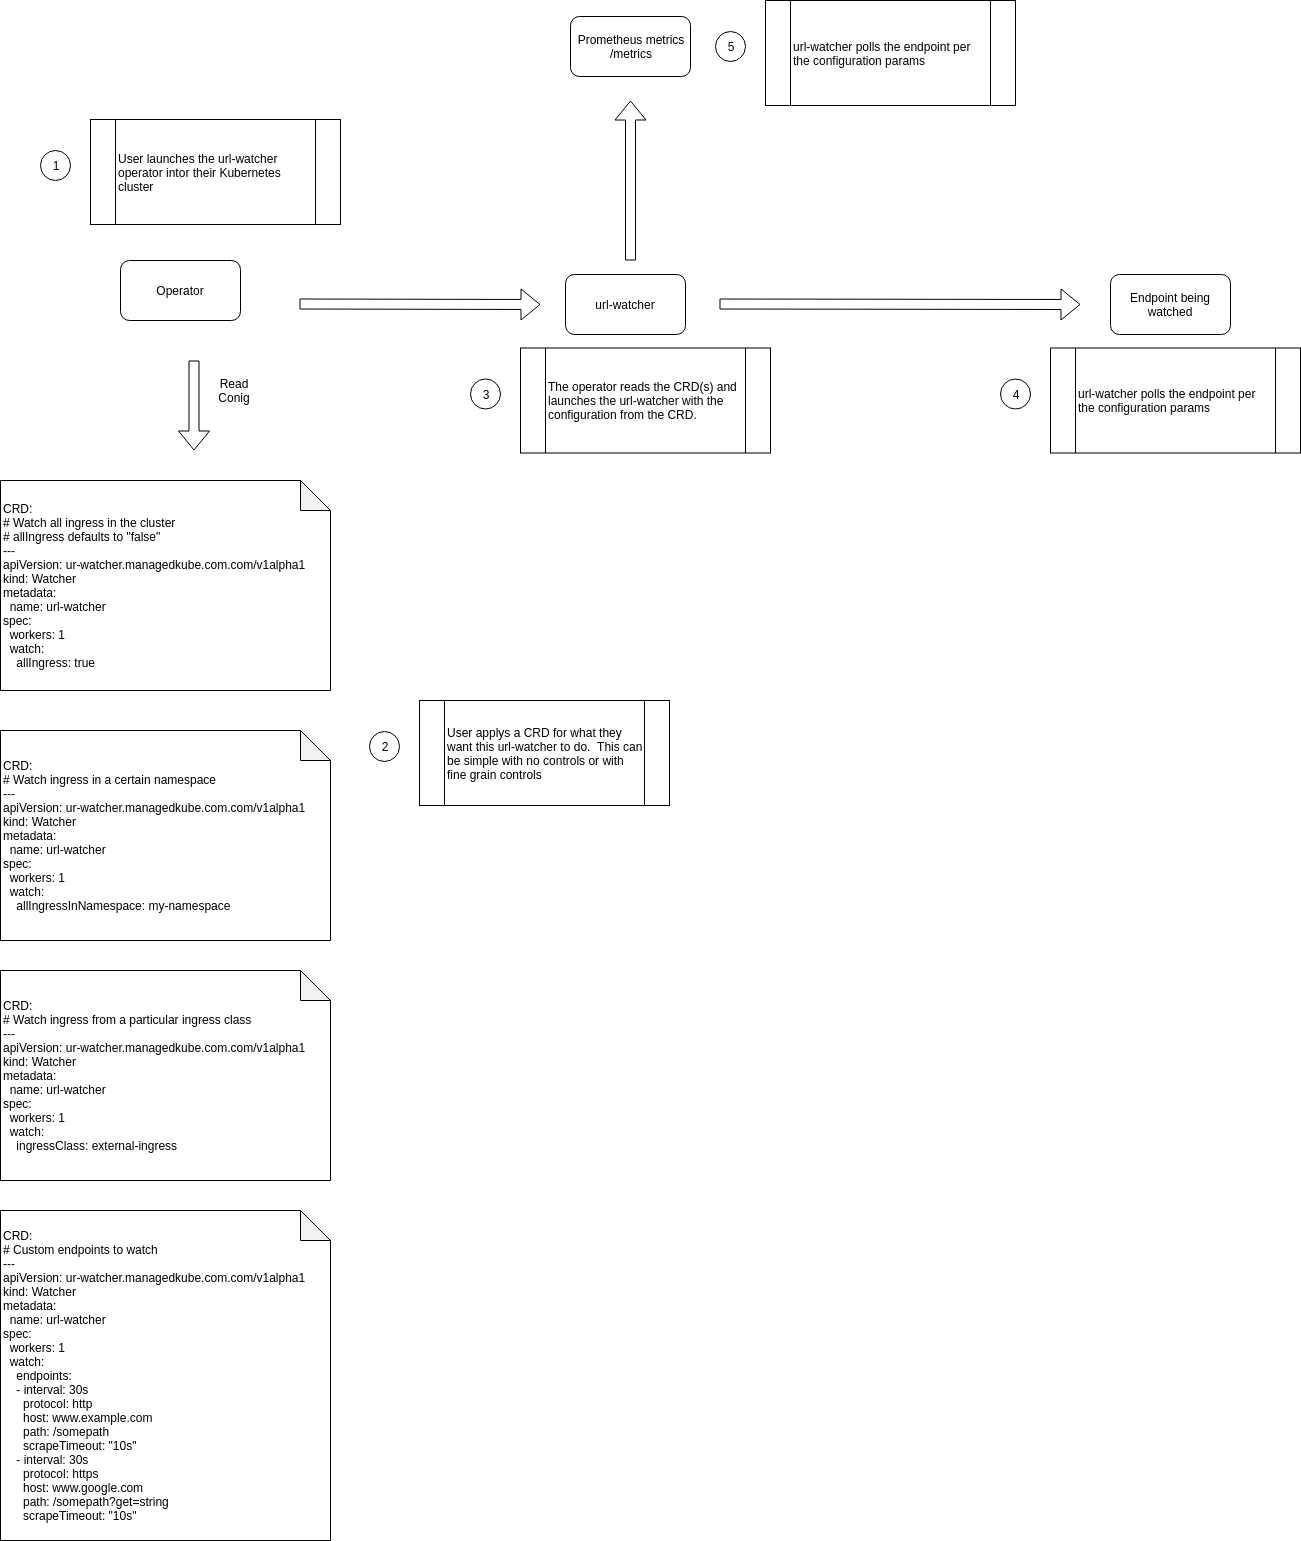

The diagram above was exported from draw.io. Its source (the exported page's mxGraphModel, read from the mxfile embedded in the PNG):
<mxGraphModel dx="1408" dy="1911" grid="0" gridSize="10" guides="1" tooltips="1" connect="1" arrows="1" fold="1" page="1" pageScale="1" pageWidth="850" pageHeight="1100" math="0" shadow="0">
  <root>
    <mxCell id="0" />
    <mxCell id="1" parent="0" />
    <mxCell id="k2xJpYJkz2LoHE41bpTK-1" value="Operator" style="rounded=1;whiteSpace=wrap;html=1;" parent="1" vertex="1">
      <mxGeometry x="130" y="130" width="120" height="60" as="geometry" />
    </mxCell>
    <mxCell id="k2xJpYJkz2LoHE41bpTK-2" value="url-watcher" style="rounded=1;whiteSpace=wrap;html=1;" parent="1" vertex="1">
      <mxGeometry x="575" y="144" width="120" height="60" as="geometry" />
    </mxCell>
    <mxCell id="k2xJpYJkz2LoHE41bpTK-8" value="" style="shape=flexArrow;endArrow=classic;html=1;" parent="1" edge="1">
      <mxGeometry width="50" height="50" relative="1" as="geometry">
        <mxPoint x="203.5" y="230" as="sourcePoint" />
        <mxPoint x="203.5" y="320" as="targetPoint" />
      </mxGeometry>
    </mxCell>
    <mxCell id="k2xJpYJkz2LoHE41bpTK-9" value="Read Conig" style="text;html=1;strokeColor=none;fillColor=none;align=center;verticalAlign=middle;whiteSpace=wrap;rounded=0;" parent="1" vertex="1">
      <mxGeometry x="224" y="250" width="40" height="20" as="geometry" />
    </mxCell>
    <mxCell id="y_fQIaS7YwZUk4gelz1r-1" value="&lt;div&gt;CRD:&lt;/div&gt;&lt;div&gt;&lt;div&gt;# Watch all ingress in the cluster&lt;/div&gt;&lt;div&gt;# allIngress defaults to &quot;false&quot;&lt;/div&gt;&lt;div&gt;---&lt;/div&gt;&lt;div&gt;apiVersion: ur-watcher.managedkube.com.com/v1alpha1&lt;/div&gt;&lt;div&gt;kind: Watcher&lt;/div&gt;&lt;div&gt;metadata:&lt;/div&gt;&lt;div&gt;&amp;nbsp; name: url-watcher&lt;/div&gt;&lt;div&gt;spec:&lt;/div&gt;&lt;div&gt;&amp;nbsp; workers: 1&lt;/div&gt;&lt;div&gt;&amp;nbsp; watch:&lt;/div&gt;&lt;div&gt;&amp;nbsp; &amp;nbsp; allIngress: true&lt;/div&gt;&lt;/div&gt;" style="shape=note;whiteSpace=wrap;html=1;backgroundOutline=1;darkOpacity=0.05;align=left;" vertex="1" parent="1">
      <mxGeometry x="10" y="350" width="330" height="210" as="geometry" />
    </mxCell>
    <mxCell id="y_fQIaS7YwZUk4gelz1r-2" value="&lt;div&gt;CRD:&lt;/div&gt;&lt;div&gt;&lt;div&gt;# Watch ingress in a certain namespace&lt;/div&gt;&lt;div&gt;---&lt;/div&gt;&lt;div&gt;apiVersion: ur-watcher.managedkube.com.com/v1alpha1&lt;/div&gt;&lt;div&gt;kind: Watcher&lt;/div&gt;&lt;div&gt;metadata:&lt;/div&gt;&lt;div&gt;&amp;nbsp; name: url-watcher&lt;/div&gt;&lt;div&gt;spec:&lt;/div&gt;&lt;div&gt;&amp;nbsp; workers: 1&lt;/div&gt;&lt;div&gt;&amp;nbsp; watch:&lt;/div&gt;&lt;div&gt;&amp;nbsp; &amp;nbsp; allIngressInNamespace: my-namespace&lt;/div&gt;&lt;/div&gt;" style="shape=note;whiteSpace=wrap;html=1;backgroundOutline=1;darkOpacity=0.05;align=left;" vertex="1" parent="1">
      <mxGeometry x="10" y="600" width="330" height="210" as="geometry" />
    </mxCell>
    <mxCell id="y_fQIaS7YwZUk4gelz1r-3" value="&lt;div&gt;CRD:&lt;/div&gt;&lt;div&gt;&lt;div&gt;# Watch ingress from a particular ingress class&lt;/div&gt;&lt;div&gt;---&lt;/div&gt;&lt;div&gt;apiVersion: ur-watcher.managedkube.com.com/v1alpha1&lt;/div&gt;&lt;div&gt;kind: Watcher&lt;/div&gt;&lt;div&gt;metadata:&lt;/div&gt;&lt;div&gt;&amp;nbsp; name: url-watcher&lt;/div&gt;&lt;div&gt;spec:&lt;/div&gt;&lt;div&gt;&amp;nbsp; workers: 1&lt;/div&gt;&lt;div&gt;&amp;nbsp; watch:&lt;/div&gt;&lt;div&gt;&amp;nbsp; &amp;nbsp; ingressClass: external-ingress&lt;/div&gt;&lt;/div&gt;" style="shape=note;whiteSpace=wrap;html=1;backgroundOutline=1;darkOpacity=0.05;align=left;" vertex="1" parent="1">
      <mxGeometry x="10" y="840" width="330" height="210" as="geometry" />
    </mxCell>
    <mxCell id="y_fQIaS7YwZUk4gelz1r-4" value="&lt;div&gt;CRD:&lt;/div&gt;&lt;div&gt;&lt;div&gt;# Custom endpoints to watch&lt;/div&gt;&lt;div&gt;---&lt;/div&gt;&lt;div&gt;apiVersion: ur-watcher.managedkube.com.com/v1alpha1&lt;/div&gt;&lt;div&gt;kind: Watcher&lt;/div&gt;&lt;div&gt;metadata:&lt;/div&gt;&lt;div&gt;&amp;nbsp; name: url-watcher&lt;/div&gt;&lt;div&gt;spec:&lt;/div&gt;&lt;div&gt;&amp;nbsp; workers: 1&lt;/div&gt;&lt;div&gt;&amp;nbsp; watch:&lt;/div&gt;&lt;div&gt;&amp;nbsp; &amp;nbsp; endpoints:&lt;/div&gt;&lt;div&gt;&amp;nbsp; &amp;nbsp; - interval: 30s&lt;/div&gt;&lt;div&gt;&amp;nbsp; &amp;nbsp; &amp;nbsp; protocol: http&lt;/div&gt;&lt;div&gt;&amp;nbsp; &amp;nbsp; &amp;nbsp; host: www.example.com&lt;/div&gt;&lt;div&gt;&amp;nbsp; &amp;nbsp; &amp;nbsp; path: /somepath&lt;/div&gt;&lt;div&gt;&amp;nbsp; &amp;nbsp; &amp;nbsp; scrapeTimeout: &quot;10s&quot;&lt;/div&gt;&lt;div&gt;&amp;nbsp; &amp;nbsp; - interval: 30s&lt;/div&gt;&lt;div&gt;&amp;nbsp; &amp;nbsp; &amp;nbsp; protocol: https&lt;/div&gt;&lt;div&gt;&amp;nbsp; &amp;nbsp; &amp;nbsp; host: www.google.com&lt;/div&gt;&lt;div&gt;&amp;nbsp; &amp;nbsp; &amp;nbsp; path: /somepath?get=string&lt;/div&gt;&lt;div&gt;&amp;nbsp; &amp;nbsp; &amp;nbsp; scrapeTimeout: &quot;10s&quot;&lt;/div&gt;&lt;/div&gt;" style="shape=note;whiteSpace=wrap;html=1;backgroundOutline=1;darkOpacity=0.05;align=left;" vertex="1" parent="1">
      <mxGeometry x="10" y="1080" width="330" height="330" as="geometry" />
    </mxCell>
    <mxCell id="y_fQIaS7YwZUk4gelz1r-5" value="1" style="ellipse;whiteSpace=wrap;html=1;aspect=fixed;" vertex="1" parent="1">
      <mxGeometry x="50" y="20" width="30" height="30" as="geometry" />
    </mxCell>
    <mxCell id="y_fQIaS7YwZUk4gelz1r-6" value="&lt;div&gt;User launches the url-watcher operator intor their Kubernetes cluster&lt;/div&gt;" style="shape=process;whiteSpace=wrap;html=1;backgroundOutline=1;align=left;" vertex="1" parent="1">
      <mxGeometry x="100" y="-11" width="250" height="105" as="geometry" />
    </mxCell>
    <mxCell id="y_fQIaS7YwZUk4gelz1r-7" value="2" style="ellipse;whiteSpace=wrap;html=1;aspect=fixed;" vertex="1" parent="1">
      <mxGeometry x="379" y="601" width="30" height="30" as="geometry" />
    </mxCell>
    <mxCell id="y_fQIaS7YwZUk4gelz1r-8" value="&lt;div&gt;User applys a CRD for what they want this url-watcher to do.&amp;nbsp; This can be simple with no controls or with fine grain controls&lt;/div&gt;" style="shape=process;whiteSpace=wrap;html=1;backgroundOutline=1;align=left;" vertex="1" parent="1">
      <mxGeometry x="429" y="570" width="250" height="105" as="geometry" />
    </mxCell>
    <mxCell id="y_fQIaS7YwZUk4gelz1r-9" style="edgeStyle=orthogonalEdgeStyle;rounded=0;orthogonalLoop=1;jettySize=auto;html=1;exitX=0.5;exitY=1;exitDx=0;exitDy=0;" edge="1" parent="1" source="k2xJpYJkz2LoHE41bpTK-2" target="k2xJpYJkz2LoHE41bpTK-2">
      <mxGeometry relative="1" as="geometry" />
    </mxCell>
    <mxCell id="y_fQIaS7YwZUk4gelz1r-10" value="" style="shape=flexArrow;endArrow=classic;html=1;" edge="1" parent="1">
      <mxGeometry width="50" height="50" relative="1" as="geometry">
        <mxPoint x="309" y="173.5" as="sourcePoint" />
        <mxPoint x="550" y="174" as="targetPoint" />
      </mxGeometry>
    </mxCell>
    <mxCell id="y_fQIaS7YwZUk4gelz1r-12" value="3" style="ellipse;whiteSpace=wrap;html=1;aspect=fixed;" vertex="1" parent="1">
      <mxGeometry x="480" y="248.5" width="30" height="30" as="geometry" />
    </mxCell>
    <mxCell id="y_fQIaS7YwZUk4gelz1r-13" value="&lt;div&gt;The operator reads the CRD(s) and launches the url-watcher with the configuration from the CRD.&lt;/div&gt;" style="shape=process;whiteSpace=wrap;html=1;backgroundOutline=1;align=left;" vertex="1" parent="1">
      <mxGeometry x="530" y="217.5" width="250" height="105" as="geometry" />
    </mxCell>
    <mxCell id="y_fQIaS7YwZUk4gelz1r-14" value="Endpoint being watched" style="rounded=1;whiteSpace=wrap;html=1;" vertex="1" parent="1">
      <mxGeometry x="1120" y="144" width="120" height="60" as="geometry" />
    </mxCell>
    <mxCell id="y_fQIaS7YwZUk4gelz1r-15" value="4" style="ellipse;whiteSpace=wrap;html=1;aspect=fixed;" vertex="1" parent="1">
      <mxGeometry x="1010" y="248.5" width="30" height="30" as="geometry" />
    </mxCell>
    <mxCell id="y_fQIaS7YwZUk4gelz1r-16" value="&lt;div&gt;url-watcher polls the endpoint per the configuration params&lt;/div&gt;" style="shape=process;whiteSpace=wrap;html=1;backgroundOutline=1;align=left;" vertex="1" parent="1">
      <mxGeometry x="1060" y="217.5" width="250" height="105" as="geometry" />
    </mxCell>
    <mxCell id="y_fQIaS7YwZUk4gelz1r-17" value="" style="shape=flexArrow;endArrow=classic;html=1;" edge="1" parent="1">
      <mxGeometry width="50" height="50" relative="1" as="geometry">
        <mxPoint x="729" y="173.5" as="sourcePoint" />
        <mxPoint x="1090" y="174" as="targetPoint" />
      </mxGeometry>
    </mxCell>
    <mxCell id="y_fQIaS7YwZUk4gelz1r-19" value="5" style="ellipse;whiteSpace=wrap;html=1;aspect=fixed;" vertex="1" parent="1">
      <mxGeometry x="725" y="-99" width="30" height="30" as="geometry" />
    </mxCell>
    <mxCell id="y_fQIaS7YwZUk4gelz1r-20" value="&lt;div&gt;url-watcher polls the endpoint per the configuration params&lt;/div&gt;" style="shape=process;whiteSpace=wrap;html=1;backgroundOutline=1;align=left;" vertex="1" parent="1">
      <mxGeometry x="775" y="-130" width="250" height="105" as="geometry" />
    </mxCell>
    <mxCell id="y_fQIaS7YwZUk4gelz1r-21" value="Prometheus metrics&lt;br&gt;/metrics" style="rounded=1;whiteSpace=wrap;html=1;" vertex="1" parent="1">
      <mxGeometry x="580" y="-114" width="120" height="60" as="geometry" />
    </mxCell>
    <mxCell id="y_fQIaS7YwZUk4gelz1r-22" value="" style="shape=flexArrow;endArrow=classic;html=1;" edge="1" parent="1">
      <mxGeometry width="50" height="50" relative="1" as="geometry">
        <mxPoint x="640" y="130" as="sourcePoint" />
        <mxPoint x="640" y="-30" as="targetPoint" />
      </mxGeometry>
    </mxCell>
  </root>
</mxGraphModel>